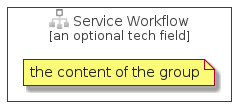

The diagram above was rendered by PlantUML. Its source (embedded in the PNG):
@startuml
' configures the library
!global $INCLUSION_MODE="local"
!global $LIB_BASE_LOCATION="../../.."
' loads the library
!include $LIB_BASE_LOCATION/bootstrap.puml
' loads the azure-v2 bootstrap
include('azure-v2/bootstrap')
' loads the ServiceWorkflow element
include('azure-v2/Item/General/ServiceWorkflow')
ServiceWorkflowGroup('service_workflow', 'Service Workflow', 'an optional tech field'){
note as note
the content of the group
end note
}
@enduml